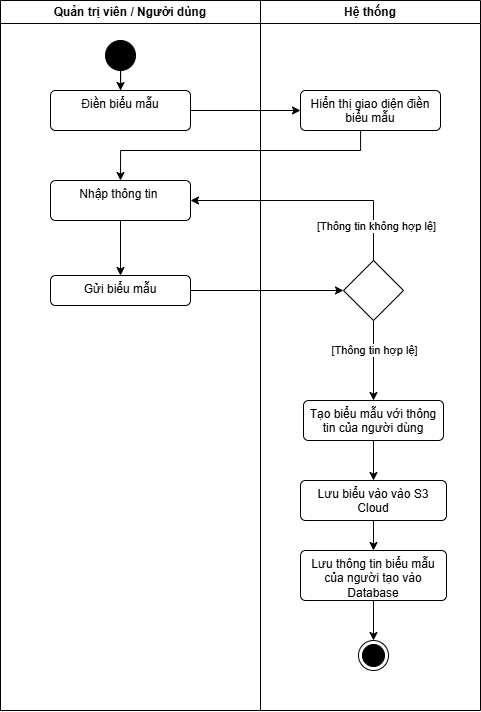

The diagram above was exported from draw.io. Its source (the exported page's mxGraphModel, read from the mxfile embedded in the PNG):
<mxGraphModel dx="1895" dy="-196" grid="1" gridSize="10" guides="1" tooltips="1" connect="1" arrows="1" fold="1" page="1" pageScale="1" pageWidth="827" pageHeight="1169" math="0" shadow="0">
  <root>
    <mxCell id="0" />
    <mxCell id="1" parent="0" />
    <mxCell id="tftAMrJZesUvYY-Gw8ob-1" parent="1" style="swimlane;whiteSpace=wrap;html=1;startSize=23;" value="Quản trị viên / Người dùng" vertex="1">
      <mxGeometry height="710" width="260" x="680" y="1460" as="geometry">
        <mxRectangle height="30" width="180" x="60" y="70" as="alternateBounds" />
      </mxGeometry>
    </mxCell>
    <mxCell id="tftAMrJZesUvYY-Gw8ob-2" parent="tftAMrJZesUvYY-Gw8ob-1" style="ellipse;fillColor=strokeColor;html=1;" value="" vertex="1">
      <mxGeometry height="30" width="30" x="105" y="40" as="geometry" />
    </mxCell>
    <mxCell id="tftAMrJZesUvYY-Gw8ob-3" parent="tftAMrJZesUvYY-Gw8ob-1" style="html=1;align=center;verticalAlign=top;rounded=1;absoluteArcSize=1;arcSize=10;dashed=0;whiteSpace=wrap;" value="Gửi biểu mẫu" vertex="1">
      <mxGeometry height="30" width="140" x="50" y="275" as="geometry" />
    </mxCell>
    <mxCell id="tftAMrJZesUvYY-Gw8ob-4" edge="1" parent="tftAMrJZesUvYY-Gw8ob-1" style="edgeStyle=orthogonalEdgeStyle;rounded=0;orthogonalLoop=1;jettySize=auto;html=1;exitX=0.5;exitY=0;exitDx=0;exitDy=0;entryX=0.5;entryY=0;entryDx=0;entryDy=0;">
      <mxGeometry relative="1" as="geometry">
        <mxPoint x="195" y="370" as="sourcePoint" />
        <mxPoint x="195" y="370" as="targetPoint" />
      </mxGeometry>
    </mxCell>
    <mxCell id="tftAMrJZesUvYY-Gw8ob-5" parent="tftAMrJZesUvYY-Gw8ob-1" style="html=1;align=center;verticalAlign=top;rounded=1;absoluteArcSize=1;arcSize=10;dashed=0;whiteSpace=wrap;" value="Nhập thông tin&amp;nbsp;" vertex="1">
      <mxGeometry height="40" width="140" x="50" y="180" as="geometry" />
    </mxCell>
    <mxCell id="tftAMrJZesUvYY-Gw8ob-6" edge="1" parent="tftAMrJZesUvYY-Gw8ob-1" source="tftAMrJZesUvYY-Gw8ob-5" style="edgeStyle=orthogonalEdgeStyle;rounded=0;orthogonalLoop=1;jettySize=auto;html=1;" target="tftAMrJZesUvYY-Gw8ob-3">
      <mxGeometry relative="1" as="geometry" />
    </mxCell>
    <mxCell id="tftAMrJZesUvYY-Gw8ob-7" parent="tftAMrJZesUvYY-Gw8ob-1" style="html=1;align=center;verticalAlign=top;rounded=1;absoluteArcSize=1;arcSize=10;dashed=0;whiteSpace=wrap;" value="Điền biểu mẫu" vertex="1">
      <mxGeometry height="40" width="140" x="50" y="90" as="geometry" />
    </mxCell>
    <mxCell id="tftAMrJZesUvYY-Gw8ob-8" parent="1" style="swimlane;whiteSpace=wrap;html=1;" value="Hệ thống" vertex="1">
      <mxGeometry height="710" width="220" x="940" y="1460" as="geometry" />
    </mxCell>
    <mxCell id="tftAMrJZesUvYY-Gw8ob-9" parent="tftAMrJZesUvYY-Gw8ob-8" style="html=1;align=center;verticalAlign=top;rounded=1;absoluteArcSize=1;arcSize=10;dashed=0;whiteSpace=wrap;" value="Hiển thị giao diện điền biểu mẫu" vertex="1">
      <mxGeometry height="40" width="140" x="40" y="90" as="geometry" />
    </mxCell>
    <mxCell id="tftAMrJZesUvYY-Gw8ob-10" parent="tftAMrJZesUvYY-Gw8ob-8" style="ellipse;html=1;shape=endState;fillColor=strokeColor;" value="" vertex="1">
      <mxGeometry height="30" width="30" x="98" y="640" as="geometry" />
    </mxCell>
    <mxCell id="tftAMrJZesUvYY-Gw8ob-11" edge="1" parent="tftAMrJZesUvYY-Gw8ob-8" source="tftAMrJZesUvYY-Gw8ob-16" style="edgeStyle=orthogonalEdgeStyle;rounded=0;orthogonalLoop=1;jettySize=auto;html=1;entryX=0.5;entryY=0;entryDx=0;entryDy=0;" target="tftAMrJZesUvYY-Gw8ob-13">
      <mxGeometry relative="1" as="geometry">
        <mxPoint x="113" y="450" as="sourcePoint" />
      </mxGeometry>
    </mxCell>
    <mxCell id="tftAMrJZesUvYY-Gw8ob-12" edge="1" parent="tftAMrJZesUvYY-Gw8ob-8" source="tftAMrJZesUvYY-Gw8ob-13" style="edgeStyle=orthogonalEdgeStyle;rounded=0;orthogonalLoop=1;jettySize=auto;html=1;entryX=0.5;entryY=0;entryDx=0;entryDy=0;" target="tftAMrJZesUvYY-Gw8ob-15">
      <mxGeometry relative="1" as="geometry" />
    </mxCell>
    <mxCell id="tftAMrJZesUvYY-Gw8ob-13" parent="tftAMrJZesUvYY-Gw8ob-8" style="html=1;align=center;verticalAlign=top;rounded=1;absoluteArcSize=1;arcSize=10;dashed=0;whiteSpace=wrap;" value="Lưu biểu vào vào S3 Cloud" vertex="1">
      <mxGeometry height="40" width="146" x="40" y="480" as="geometry" />
    </mxCell>
    <mxCell id="tftAMrJZesUvYY-Gw8ob-14" edge="1" parent="tftAMrJZesUvYY-Gw8ob-8" source="tftAMrJZesUvYY-Gw8ob-15" style="edgeStyle=orthogonalEdgeStyle;rounded=0;orthogonalLoop=1;jettySize=auto;html=1;" target="tftAMrJZesUvYY-Gw8ob-10">
      <mxGeometry relative="1" as="geometry" />
    </mxCell>
    <mxCell id="tftAMrJZesUvYY-Gw8ob-15" parent="tftAMrJZesUvYY-Gw8ob-8" style="html=1;align=center;verticalAlign=top;rounded=1;absoluteArcSize=1;arcSize=10;dashed=0;whiteSpace=wrap;" value="Lưu thông tin biểu mẫu của người tạo vào Database" vertex="1">
      <mxGeometry height="50" width="146" x="40" y="550" as="geometry" />
    </mxCell>
    <mxCell id="tftAMrJZesUvYY-Gw8ob-16" parent="tftAMrJZesUvYY-Gw8ob-8" style="html=1;align=center;verticalAlign=top;rounded=1;absoluteArcSize=1;arcSize=10;dashed=0;whiteSpace=wrap;" value="Tạo biểu mẫu với thông tin của người dùng" vertex="1">
      <mxGeometry height="40" width="140" x="43" y="400" as="geometry" />
    </mxCell>
    <mxCell id="tftAMrJZesUvYY-Gw8ob-17" edge="1" parent="tftAMrJZesUvYY-Gw8ob-8" source="tftAMrJZesUvYY-Gw8ob-19" style="edgeStyle=orthogonalEdgeStyle;rounded=0;orthogonalLoop=1;jettySize=auto;html=1;" target="tftAMrJZesUvYY-Gw8ob-16">
      <mxGeometry relative="1" as="geometry" />
    </mxCell>
    <mxCell id="tftAMrJZesUvYY-Gw8ob-18" connectable="0" parent="tftAMrJZesUvYY-Gw8ob-17" style="edgeLabel;html=1;align=center;verticalAlign=middle;resizable=0;points=[];" value="[Thông tin hợp lệ]" vertex="1">
      <mxGeometry relative="1" x="-0.275" as="geometry">
        <mxPoint as="offset" />
      </mxGeometry>
    </mxCell>
    <mxCell id="tftAMrJZesUvYY-Gw8ob-19" parent="tftAMrJZesUvYY-Gw8ob-8" style="rhombus;" value="" vertex="1">
      <mxGeometry height="60" width="60" x="83" y="260" as="geometry" />
    </mxCell>
    <mxCell id="tftAMrJZesUvYY-Gw8ob-20" edge="1" parent="1" source="tftAMrJZesUvYY-Gw8ob-2" style="edgeStyle=orthogonalEdgeStyle;rounded=0;orthogonalLoop=1;jettySize=auto;html=1;">
      <mxGeometry relative="1" as="geometry">
        <mxPoint x="800" y="1550" as="targetPoint" />
      </mxGeometry>
    </mxCell>
    <mxCell id="tftAMrJZesUvYY-Gw8ob-21" edge="1" parent="1" source="tftAMrJZesUvYY-Gw8ob-9" style="edgeStyle=orthogonalEdgeStyle;rounded=0;orthogonalLoop=1;jettySize=auto;html=1;exitX=0.5;exitY=1;exitDx=0;exitDy=0;entryX=0.5;entryY=0;entryDx=0;entryDy=0;" target="tftAMrJZesUvYY-Gw8ob-5">
      <mxGeometry relative="1" as="geometry">
        <Array as="points">
          <mxPoint x="1040" y="1610" />
          <mxPoint x="800" y="1610" />
        </Array>
      </mxGeometry>
    </mxCell>
    <mxCell id="tftAMrJZesUvYY-Gw8ob-22" edge="1" parent="1" source="tftAMrJZesUvYY-Gw8ob-3" style="edgeStyle=orthogonalEdgeStyle;rounded=0;orthogonalLoop=1;jettySize=auto;html=1;" target="tftAMrJZesUvYY-Gw8ob-19">
      <mxGeometry relative="1" as="geometry">
        <mxPoint x="1020" y="1750" as="targetPoint" />
      </mxGeometry>
    </mxCell>
    <mxCell id="tftAMrJZesUvYY-Gw8ob-23" edge="1" parent="1" source="tftAMrJZesUvYY-Gw8ob-7" style="edgeStyle=orthogonalEdgeStyle;rounded=0;orthogonalLoop=1;jettySize=auto;html=1;entryX=0;entryY=0.5;entryDx=0;entryDy=0;" target="tftAMrJZesUvYY-Gw8ob-9">
      <mxGeometry relative="1" as="geometry" />
    </mxCell>
    <mxCell id="tftAMrJZesUvYY-Gw8ob-24" edge="1" parent="1" source="tftAMrJZesUvYY-Gw8ob-19" style="edgeStyle=orthogonalEdgeStyle;rounded=0;orthogonalLoop=1;jettySize=auto;html=1;entryX=1;entryY=0.5;entryDx=0;entryDy=0;" target="tftAMrJZesUvYY-Gw8ob-5">
      <mxGeometry relative="1" as="geometry">
        <Array as="points">
          <mxPoint x="1053" y="1660" />
        </Array>
      </mxGeometry>
    </mxCell>
    <mxCell id="tftAMrJZesUvYY-Gw8ob-25" connectable="0" parent="tftAMrJZesUvYY-Gw8ob-24" style="edgeLabel;html=1;align=center;verticalAlign=middle;resizable=0;points=[];" value="[Thông tin không hợp lệ]" vertex="1">
      <mxGeometry relative="1" x="-0.7119" y="-2" as="geometry">
        <mxPoint as="offset" />
      </mxGeometry>
    </mxCell>
  </root>
</mxGraphModel>